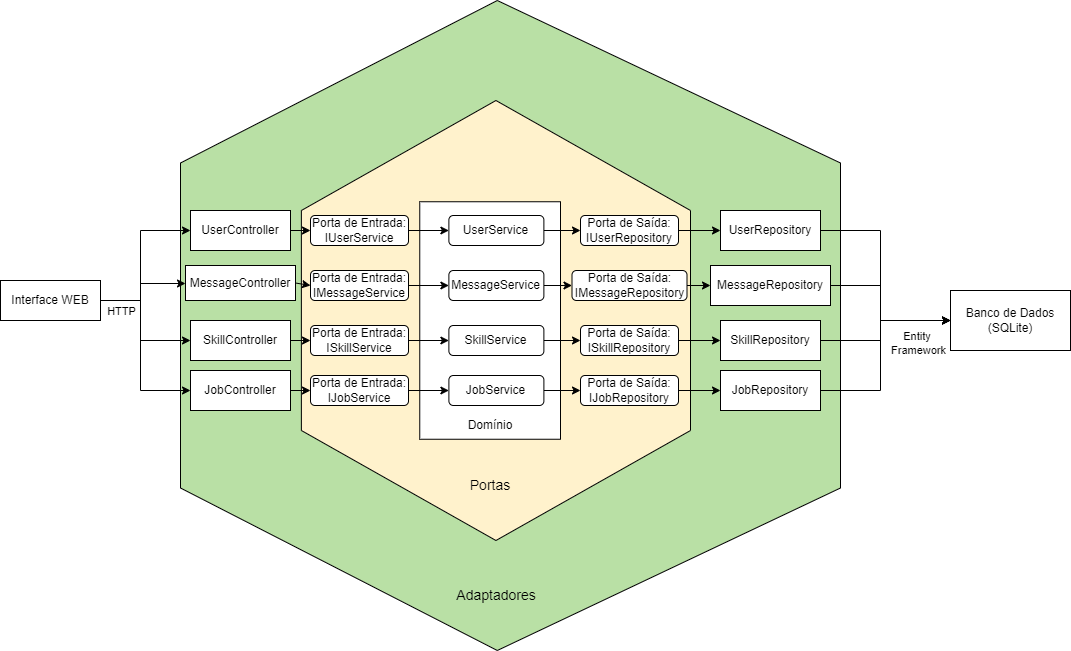

The diagram above was exported from draw.io. Its source (the exported page's mxGraphModel, read from the mxfile embedded in the PNG):
<mxGraphModel dx="2512" dy="1886" grid="1" gridSize="10" guides="1" tooltips="1" connect="1" arrows="1" fold="1" page="1" pageScale="1" pageWidth="850" pageHeight="1100" math="0" shadow="0">
  <root>
    <mxCell id="0" />
    <mxCell id="1" parent="0" />
    <mxCell id="jMG5iUV0oDjyOfRaqxoc-1" value="" style="verticalLabelPosition=bottom;verticalAlign=top;html=1;shape=mxgraph.basic.polygon;polyCoords=[[0.48,0],[0.48,0],[1,0.25],[1,0.75],[0.48,1],[0.48,1],[0,0.75],[0,0.25]];polyline=0;fillColor=#B9E0A5;" vertex="1" parent="1">
      <mxGeometry x="80" y="-30" width="660" height="650" as="geometry" />
    </mxCell>
    <mxCell id="jMG5iUV0oDjyOfRaqxoc-2" value="" style="verticalLabelPosition=bottom;verticalAlign=top;html=1;shape=mxgraph.basic.polygon;polyCoords=[[0.5,0],[0.5,0],[1,0.25],[1,0.75],[0.5,1],[0.5,1],[0,0.75],[0,0.25]];polyline=0;fillColor=#FFF2CC;" vertex="1" parent="1">
      <mxGeometry x="200.88" y="70" width="389.12" height="440" as="geometry" />
    </mxCell>
    <mxCell id="0JfMdvJxlZKFOKvhm76W-3" value="Banco de Dados (SQLite)" style="rounded=0;whiteSpace=wrap;html=1;" parent="1" vertex="1">
      <mxGeometry x="850" y="260" width="120" height="60" as="geometry" />
    </mxCell>
    <mxCell id="0JfMdvJxlZKFOKvhm76W-11" value="" style="rounded=0;whiteSpace=wrap;html=1;" parent="1" vertex="1">
      <mxGeometry x="319.26" y="171.25" width="140.74" height="237.5" as="geometry" />
    </mxCell>
    <mxCell id="QESb7deaTrj9XRccq31x-5" style="edgeStyle=orthogonalEdgeStyle;rounded=0;orthogonalLoop=1;jettySize=auto;html=1;entryX=0;entryY=0.5;entryDx=0;entryDy=0;" edge="1" parent="1" source="0JfMdvJxlZKFOKvhm76W-13" target="QESb7deaTrj9XRccq31x-1">
      <mxGeometry relative="1" as="geometry" />
    </mxCell>
    <mxCell id="0JfMdvJxlZKFOKvhm76W-13" value="Porta de Entrada: IUserService" style="rounded=1;whiteSpace=wrap;html=1;" parent="1" vertex="1">
      <mxGeometry x="210" y="185" width="98" height="30" as="geometry" />
    </mxCell>
    <mxCell id="QESb7deaTrj9XRccq31x-6" style="edgeStyle=orthogonalEdgeStyle;rounded=0;orthogonalLoop=1;jettySize=auto;html=1;entryX=0;entryY=0.5;entryDx=0;entryDy=0;" edge="1" parent="1" source="0JfMdvJxlZKFOKvhm76W-14" target="QESb7deaTrj9XRccq31x-2">
      <mxGeometry relative="1" as="geometry" />
    </mxCell>
    <mxCell id="0JfMdvJxlZKFOKvhm76W-14" value="Porta de Entrada: IMessageService" style="rounded=1;whiteSpace=wrap;html=1;" parent="1" vertex="1">
      <mxGeometry x="210" y="240" width="98" height="30" as="geometry" />
    </mxCell>
    <mxCell id="0JfMdvJxlZKFOKvhm76W-27" value="&lt;span style=&quot;&quot;&gt;UserController&lt;/span&gt;" style="rounded=0;whiteSpace=wrap;html=1;" parent="1" vertex="1">
      <mxGeometry x="90" y="180" width="100" height="40" as="geometry" />
    </mxCell>
    <mxCell id="0JfMdvJxlZKFOKvhm76W-28" value="&lt;span style=&quot;&quot;&gt;MessageController&lt;/span&gt;" style="rounded=0;whiteSpace=wrap;html=1;" parent="1" vertex="1">
      <mxGeometry x="85" y="235" width="110" height="35" as="geometry" />
    </mxCell>
    <mxCell id="0JfMdvJxlZKFOKvhm76W-30" style="edgeStyle=orthogonalEdgeStyle;rounded=0;orthogonalLoop=1;jettySize=auto;html=1;" parent="1" source="0JfMdvJxlZKFOKvhm76W-29" target="0JfMdvJxlZKFOKvhm76W-27" edge="1">
      <mxGeometry relative="1" as="geometry">
        <Array as="points">
          <mxPoint x="40" y="270" />
          <mxPoint x="40" y="200" />
        </Array>
      </mxGeometry>
    </mxCell>
    <mxCell id="0JfMdvJxlZKFOKvhm76W-31" value="HTTP" style="edgeLabel;html=1;align=center;verticalAlign=middle;resizable=0;points=[];" parent="0JfMdvJxlZKFOKvhm76W-30" connectable="0" vertex="1">
      <mxGeometry x="-0.0333" relative="1" as="geometry">
        <mxPoint x="-20" y="47" as="offset" />
      </mxGeometry>
    </mxCell>
    <mxCell id="zfIlYhI96tNnmw6oXdT3-14" style="edgeStyle=orthogonalEdgeStyle;rounded=0;orthogonalLoop=1;jettySize=auto;html=1;" edge="1" parent="1" source="0JfMdvJxlZKFOKvhm76W-29" target="zfIlYhI96tNnmw6oXdT3-3">
      <mxGeometry relative="1" as="geometry">
        <Array as="points">
          <mxPoint x="40" y="270" />
          <mxPoint x="40" y="310" />
        </Array>
      </mxGeometry>
    </mxCell>
    <mxCell id="zfIlYhI96tNnmw6oXdT3-15" style="edgeStyle=orthogonalEdgeStyle;rounded=0;orthogonalLoop=1;jettySize=auto;html=1;" edge="1" parent="1" source="0JfMdvJxlZKFOKvhm76W-29" target="zfIlYhI96tNnmw6oXdT3-4">
      <mxGeometry relative="1" as="geometry">
        <Array as="points">
          <mxPoint x="40" y="270" />
          <mxPoint x="40" y="360" />
        </Array>
      </mxGeometry>
    </mxCell>
    <mxCell id="0JfMdvJxlZKFOKvhm76W-29" value="&lt;span style=&quot;&quot;&gt;Interface WEB&lt;/span&gt;" style="rounded=0;whiteSpace=wrap;html=1;" parent="1" vertex="1">
      <mxGeometry x="-100" y="250" width="100" height="40" as="geometry" />
    </mxCell>
    <mxCell id="zfIlYhI96tNnmw6oXdT3-12" style="edgeStyle=orthogonalEdgeStyle;rounded=0;orthogonalLoop=1;jettySize=auto;html=1;" edge="1" parent="1" source="0JfMdvJxlZKFOKvhm76W-29" target="0JfMdvJxlZKFOKvhm76W-28">
      <mxGeometry relative="1" as="geometry">
        <Array as="points">
          <mxPoint x="40" y="270" />
          <mxPoint x="40" y="253" />
        </Array>
      </mxGeometry>
    </mxCell>
    <mxCell id="0JfMdvJxlZKFOKvhm76W-34" value="Domínio" style="text;html=1;strokeColor=none;fillColor=none;align=center;verticalAlign=middle;whiteSpace=wrap;rounded=0;" parent="1" vertex="1">
      <mxGeometry x="360" y="380" width="60" height="30" as="geometry" />
    </mxCell>
    <mxCell id="QESb7deaTrj9XRccq31x-7" style="edgeStyle=orthogonalEdgeStyle;rounded=0;orthogonalLoop=1;jettySize=auto;html=1;" edge="1" parent="1" source="zfIlYhI96tNnmw6oXdT3-1" target="QESb7deaTrj9XRccq31x-3">
      <mxGeometry relative="1" as="geometry" />
    </mxCell>
    <mxCell id="zfIlYhI96tNnmw6oXdT3-1" value="Porta de Entrada: ISkillService" style="rounded=1;whiteSpace=wrap;html=1;" vertex="1" parent="1">
      <mxGeometry x="210" y="295" width="98" height="30" as="geometry" />
    </mxCell>
    <mxCell id="QESb7deaTrj9XRccq31x-8" style="edgeStyle=orthogonalEdgeStyle;rounded=0;orthogonalLoop=1;jettySize=auto;html=1;" edge="1" parent="1" source="zfIlYhI96tNnmw6oXdT3-2" target="QESb7deaTrj9XRccq31x-4">
      <mxGeometry relative="1" as="geometry" />
    </mxCell>
    <mxCell id="zfIlYhI96tNnmw6oXdT3-2" value="Porta de Entrada: IJobService" style="rounded=1;whiteSpace=wrap;html=1;" vertex="1" parent="1">
      <mxGeometry x="210" y="345" width="98" height="30" as="geometry" />
    </mxCell>
    <mxCell id="zfIlYhI96tNnmw6oXdT3-3" value="&lt;span style=&quot;&quot;&gt;SkillController&lt;/span&gt;" style="rounded=0;whiteSpace=wrap;html=1;" vertex="1" parent="1">
      <mxGeometry x="90" y="290" width="100" height="40" as="geometry" />
    </mxCell>
    <mxCell id="zfIlYhI96tNnmw6oXdT3-4" value="&lt;span style=&quot;&quot;&gt;JobController&lt;/span&gt;" style="rounded=0;whiteSpace=wrap;html=1;" vertex="1" parent="1">
      <mxGeometry x="90" y="340" width="100" height="40" as="geometry" />
    </mxCell>
    <mxCell id="zfIlYhI96tNnmw6oXdT3-6" value="" style="endArrow=classic;html=1;rounded=0;exitX=1;exitY=0.5;exitDx=0;exitDy=0;entryX=0;entryY=0.5;entryDx=0;entryDy=0;" edge="1" parent="1" source="zfIlYhI96tNnmw6oXdT3-4" target="zfIlYhI96tNnmw6oXdT3-2">
      <mxGeometry width="50" height="50" relative="1" as="geometry">
        <mxPoint x="60" y="520" as="sourcePoint" />
        <mxPoint x="110" y="470" as="targetPoint" />
      </mxGeometry>
    </mxCell>
    <mxCell id="zfIlYhI96tNnmw6oXdT3-7" value="" style="endArrow=classic;html=1;rounded=0;exitX=1;exitY=0.5;exitDx=0;exitDy=0;entryX=0;entryY=0.5;entryDx=0;entryDy=0;" edge="1" parent="1" source="zfIlYhI96tNnmw6oXdT3-3" target="zfIlYhI96tNnmw6oXdT3-1">
      <mxGeometry width="50" height="50" relative="1" as="geometry">
        <mxPoint x="-30" y="370" as="sourcePoint" />
        <mxPoint x="20" y="320" as="targetPoint" />
      </mxGeometry>
    </mxCell>
    <mxCell id="zfIlYhI96tNnmw6oXdT3-8" value="" style="endArrow=classic;html=1;rounded=0;exitX=1;exitY=0.5;exitDx=0;exitDy=0;entryX=0;entryY=0.5;entryDx=0;entryDy=0;" edge="1" parent="1" source="0JfMdvJxlZKFOKvhm76W-28" target="0JfMdvJxlZKFOKvhm76W-14">
      <mxGeometry width="50" height="50" relative="1" as="geometry">
        <mxPoint x="-60" y="330" as="sourcePoint" />
        <mxPoint x="-10" y="280" as="targetPoint" />
      </mxGeometry>
    </mxCell>
    <mxCell id="zfIlYhI96tNnmw6oXdT3-9" value="" style="endArrow=classic;html=1;rounded=0;exitX=1;exitY=0.5;exitDx=0;exitDy=0;entryX=0;entryY=0.5;entryDx=0;entryDy=0;" edge="1" parent="1" source="0JfMdvJxlZKFOKvhm76W-27" target="0JfMdvJxlZKFOKvhm76W-13">
      <mxGeometry width="50" height="50" relative="1" as="geometry">
        <mxPoint x="-50" y="350" as="sourcePoint" />
        <mxPoint y="300" as="targetPoint" />
      </mxGeometry>
    </mxCell>
    <mxCell id="8pRbpwHes-Mf0RvXv2qV-10" value="" style="edgeStyle=orthogonalEdgeStyle;rounded=0;orthogonalLoop=1;jettySize=auto;html=1;fontSize=14;fontColor=#FFFFFF;" edge="1" parent="1" source="QESb7deaTrj9XRccq31x-1" target="8pRbpwHes-Mf0RvXv2qV-2">
      <mxGeometry relative="1" as="geometry" />
    </mxCell>
    <mxCell id="QESb7deaTrj9XRccq31x-1" value="UserService" style="rounded=1;whiteSpace=wrap;html=1;" vertex="1" parent="1">
      <mxGeometry x="348.38" y="185" width="95" height="30" as="geometry" />
    </mxCell>
    <mxCell id="8pRbpwHes-Mf0RvXv2qV-9" value="" style="edgeStyle=orthogonalEdgeStyle;rounded=0;orthogonalLoop=1;jettySize=auto;html=1;fontSize=14;fontColor=#FFFFFF;" edge="1" parent="1" source="QESb7deaTrj9XRccq31x-2" target="8pRbpwHes-Mf0RvXv2qV-6">
      <mxGeometry relative="1" as="geometry" />
    </mxCell>
    <mxCell id="QESb7deaTrj9XRccq31x-2" value="MessageService" style="rounded=1;whiteSpace=wrap;html=1;" vertex="1" parent="1">
      <mxGeometry x="348.38" y="240" width="95" height="30" as="geometry" />
    </mxCell>
    <mxCell id="8pRbpwHes-Mf0RvXv2qV-14" style="edgeStyle=orthogonalEdgeStyle;rounded=0;orthogonalLoop=1;jettySize=auto;html=1;fontSize=14;fontColor=#FFFFFF;" edge="1" parent="1" source="QESb7deaTrj9XRccq31x-3" target="8pRbpwHes-Mf0RvXv2qV-7">
      <mxGeometry relative="1" as="geometry" />
    </mxCell>
    <mxCell id="QESb7deaTrj9XRccq31x-3" value="SkillService" style="rounded=1;whiteSpace=wrap;html=1;" vertex="1" parent="1">
      <mxGeometry x="348.38" y="295" width="95" height="30" as="geometry" />
    </mxCell>
    <mxCell id="8pRbpwHes-Mf0RvXv2qV-12" value="" style="edgeStyle=orthogonalEdgeStyle;rounded=0;orthogonalLoop=1;jettySize=auto;html=1;fontSize=14;fontColor=#FFFFFF;" edge="1" parent="1" source="QESb7deaTrj9XRccq31x-4" target="8pRbpwHes-Mf0RvXv2qV-8">
      <mxGeometry relative="1" as="geometry" />
    </mxCell>
    <mxCell id="QESb7deaTrj9XRccq31x-4" value="JobService" style="rounded=1;whiteSpace=wrap;html=1;" vertex="1" parent="1">
      <mxGeometry x="348.39" y="345" width="95" height="30" as="geometry" />
    </mxCell>
    <mxCell id="QESb7deaTrj9XRccq31x-15" style="edgeStyle=orthogonalEdgeStyle;rounded=0;orthogonalLoop=1;jettySize=auto;html=1;exitX=0.5;exitY=1;exitDx=0;exitDy=0;" edge="1" parent="1">
      <mxGeometry relative="1" as="geometry">
        <mxPoint x="515" y="270" as="sourcePoint" />
        <mxPoint x="515" y="270" as="targetPoint" />
      </mxGeometry>
    </mxCell>
    <mxCell id="QESb7deaTrj9XRccq31x-16" value="&lt;font style=&quot;font-size: 14px;&quot;&gt;Adaptadores&lt;/font&gt;" style="text;html=1;strokeColor=none;fillColor=none;align=center;verticalAlign=middle;whiteSpace=wrap;rounded=0;" vertex="1" parent="1">
      <mxGeometry x="360.08" y="550" width="71.61" height="30" as="geometry" />
    </mxCell>
    <mxCell id="8pRbpwHes-Mf0RvXv2qV-1" value="&lt;font style=&quot;font-size: 14px;&quot;&gt;Portas&lt;/font&gt;" style="text;html=1;strokeColor=none;fillColor=none;align=center;verticalAlign=middle;whiteSpace=wrap;rounded=0;" vertex="1" parent="1">
      <mxGeometry x="354.2" y="440" width="71.61" height="30" as="geometry" />
    </mxCell>
    <mxCell id="8pRbpwHes-Mf0RvXv2qV-21" style="edgeStyle=orthogonalEdgeStyle;rounded=0;orthogonalLoop=1;jettySize=auto;html=1;fontSize=14;fontColor=#FFFFFF;" edge="1" parent="1" source="8pRbpwHes-Mf0RvXv2qV-2" target="8pRbpwHes-Mf0RvXv2qV-3">
      <mxGeometry relative="1" as="geometry" />
    </mxCell>
    <mxCell id="8pRbpwHes-Mf0RvXv2qV-2" value="Porta de Saída: IUserRepository" style="rounded=1;whiteSpace=wrap;html=1;" vertex="1" parent="1">
      <mxGeometry x="480" y="185" width="98" height="30" as="geometry" />
    </mxCell>
    <mxCell id="8pRbpwHes-Mf0RvXv2qV-24" style="edgeStyle=orthogonalEdgeStyle;rounded=0;orthogonalLoop=1;jettySize=auto;html=1;fontSize=14;fontColor=#FFFFFF;" edge="1" parent="1" source="8pRbpwHes-Mf0RvXv2qV-3" target="0JfMdvJxlZKFOKvhm76W-3">
      <mxGeometry relative="1" as="geometry">
        <Array as="points">
          <mxPoint x="780" y="200" />
          <mxPoint x="780" y="290" />
        </Array>
      </mxGeometry>
    </mxCell>
    <mxCell id="8pRbpwHes-Mf0RvXv2qV-3" value="&lt;span style=&quot;&quot;&gt;UserRepository&lt;/span&gt;" style="rounded=0;whiteSpace=wrap;html=1;" vertex="1" parent="1">
      <mxGeometry x="620" y="180" width="100" height="40" as="geometry" />
    </mxCell>
    <mxCell id="8pRbpwHes-Mf0RvXv2qV-20" style="edgeStyle=orthogonalEdgeStyle;rounded=0;orthogonalLoop=1;jettySize=auto;html=1;fontSize=14;fontColor=#FFFFFF;" edge="1" parent="1" source="8pRbpwHes-Mf0RvXv2qV-6" target="8pRbpwHes-Mf0RvXv2qV-16">
      <mxGeometry relative="1" as="geometry" />
    </mxCell>
    <mxCell id="8pRbpwHes-Mf0RvXv2qV-6" value="Porta de Saída: IMessageRepository" style="rounded=1;whiteSpace=wrap;html=1;" vertex="1" parent="1">
      <mxGeometry x="471.5" y="240" width="115" height="30" as="geometry" />
    </mxCell>
    <mxCell id="8pRbpwHes-Mf0RvXv2qV-22" style="edgeStyle=orthogonalEdgeStyle;rounded=0;orthogonalLoop=1;jettySize=auto;html=1;fontSize=14;fontColor=#FFFFFF;" edge="1" parent="1" source="8pRbpwHes-Mf0RvXv2qV-7" target="8pRbpwHes-Mf0RvXv2qV-17">
      <mxGeometry relative="1" as="geometry" />
    </mxCell>
    <mxCell id="8pRbpwHes-Mf0RvXv2qV-7" value="Porta de Saída: ISkillRepository" style="rounded=1;whiteSpace=wrap;html=1;" vertex="1" parent="1">
      <mxGeometry x="480" y="295" width="98" height="30" as="geometry" />
    </mxCell>
    <mxCell id="8pRbpwHes-Mf0RvXv2qV-23" style="edgeStyle=orthogonalEdgeStyle;rounded=0;orthogonalLoop=1;jettySize=auto;html=1;fontSize=14;fontColor=#FFFFFF;" edge="1" parent="1" source="8pRbpwHes-Mf0RvXv2qV-8" target="8pRbpwHes-Mf0RvXv2qV-18">
      <mxGeometry relative="1" as="geometry" />
    </mxCell>
    <mxCell id="8pRbpwHes-Mf0RvXv2qV-8" value="Porta de Saída: IJobRepository" style="rounded=1;whiteSpace=wrap;html=1;" vertex="1" parent="1">
      <mxGeometry x="480" y="345" width="98" height="30" as="geometry" />
    </mxCell>
    <mxCell id="8pRbpwHes-Mf0RvXv2qV-25" style="edgeStyle=orthogonalEdgeStyle;rounded=0;orthogonalLoop=1;jettySize=auto;html=1;fontSize=14;fontColor=#FFFFFF;" edge="1" parent="1" source="8pRbpwHes-Mf0RvXv2qV-16" target="0JfMdvJxlZKFOKvhm76W-3">
      <mxGeometry relative="1" as="geometry">
        <Array as="points">
          <mxPoint x="780" y="255" />
          <mxPoint x="780" y="290" />
        </Array>
      </mxGeometry>
    </mxCell>
    <mxCell id="8pRbpwHes-Mf0RvXv2qV-16" value="&lt;span style=&quot;&quot;&gt;MessageRepository&lt;/span&gt;" style="rounded=0;whiteSpace=wrap;html=1;" vertex="1" parent="1">
      <mxGeometry x="610" y="235" width="120" height="40" as="geometry" />
    </mxCell>
    <mxCell id="8pRbpwHes-Mf0RvXv2qV-26" style="edgeStyle=orthogonalEdgeStyle;rounded=0;orthogonalLoop=1;jettySize=auto;html=1;fontSize=14;fontColor=#FFFFFF;" edge="1" parent="1" source="8pRbpwHes-Mf0RvXv2qV-17" target="0JfMdvJxlZKFOKvhm76W-3">
      <mxGeometry relative="1" as="geometry">
        <Array as="points">
          <mxPoint x="780" y="310" />
          <mxPoint x="780" y="290" />
        </Array>
      </mxGeometry>
    </mxCell>
    <mxCell id="8pRbpwHes-Mf0RvXv2qV-17" value="&lt;span style=&quot;&quot;&gt;SkillRepository&lt;/span&gt;" style="rounded=0;whiteSpace=wrap;html=1;" vertex="1" parent="1">
      <mxGeometry x="620" y="290" width="100" height="40" as="geometry" />
    </mxCell>
    <mxCell id="8pRbpwHes-Mf0RvXv2qV-27" style="edgeStyle=orthogonalEdgeStyle;rounded=0;orthogonalLoop=1;jettySize=auto;html=1;fontSize=14;fontColor=#FFFFFF;" edge="1" parent="1" source="8pRbpwHes-Mf0RvXv2qV-18" target="0JfMdvJxlZKFOKvhm76W-3">
      <mxGeometry relative="1" as="geometry">
        <Array as="points">
          <mxPoint x="780" y="360" />
          <mxPoint x="780" y="290" />
        </Array>
      </mxGeometry>
    </mxCell>
    <mxCell id="8pRbpwHes-Mf0RvXv2qV-18" value="&lt;span style=&quot;&quot;&gt;JobRepository&lt;/span&gt;" style="rounded=0;whiteSpace=wrap;html=1;" vertex="1" parent="1">
      <mxGeometry x="620" y="340" width="100" height="40" as="geometry" />
    </mxCell>
    <mxCell id="8pRbpwHes-Mf0RvXv2qV-28" value="Entity &lt;br&gt;Framework" style="edgeLabel;html=1;align=center;verticalAlign=middle;resizable=0;points=[];" connectable="0" vertex="1" parent="1">
      <mxGeometry x="40" y="275" as="geometry">
        <mxPoint x="777" y="37" as="offset" />
      </mxGeometry>
    </mxCell>
  </root>
</mxGraphModel>